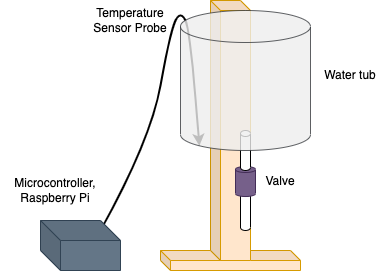

The diagram above was exported from draw.io. Its source (the exported page's mxGraphModel, read from the mxfile embedded in the PNG):
<mxGraphModel dx="1383" dy="794" grid="1" gridSize="10" guides="1" tooltips="1" connect="1" arrows="1" fold="1" page="1" pageScale="1" pageWidth="4681" pageHeight="3300" math="0" shadow="0">
  <root>
    <mxCell id="0" />
    <mxCell id="1" parent="0" />
    <mxCell id="eduNbG4otU90gOQdY9K3-6" value="" style="shape=cube;whiteSpace=wrap;html=1;boundedLbl=1;backgroundOutline=1;darkOpacity=0.05;darkOpacity2=0.1;size=10;fillColor=#ffe6cc;strokeColor=#d79b00;" vertex="1" parent="1">
      <mxGeometry x="360" y="420" width="140" height="20" as="geometry" />
    </mxCell>
    <mxCell id="eduNbG4otU90gOQdY9K3-2" value="" style="shape=cube;whiteSpace=wrap;html=1;boundedLbl=1;backgroundOutline=1;darkOpacity=0.05;darkOpacity2=0.1;size=10;fillColor=#ffe6cc;strokeColor=#d79b00;" vertex="1" parent="1">
      <mxGeometry x="410" y="170" width="40" height="260" as="geometry" />
    </mxCell>
    <mxCell id="eduNbG4otU90gOQdY9K3-8" value="" style="curved=1;endArrow=classic;html=1;rounded=0;entryX=0.145;entryY=1;entryDx=0;entryDy=-4.64;entryPerimeter=0;strokeWidth=2;" edge="1" parent="1" target="eduNbG4otU90gOQdY9K3-1">
      <mxGeometry width="50" height="50" relative="1" as="geometry">
        <mxPoint x="300" y="400" as="sourcePoint" />
        <mxPoint x="445" y="70" as="targetPoint" />
        <Array as="points">
          <mxPoint x="350" y="310" />
          <mxPoint x="370" y="200" />
          <mxPoint x="380" y="180" />
          <mxPoint x="390" y="200" />
        </Array>
      </mxGeometry>
    </mxCell>
    <mxCell id="eduNbG4otU90gOQdY9K3-9" value="" style="shape=cube;whiteSpace=wrap;html=1;boundedLbl=1;backgroundOutline=1;darkOpacity=0.05;darkOpacity2=0.1;fillColor=#647687;fontColor=#ffffff;strokeColor=#314354;" vertex="1" parent="1">
      <mxGeometry x="240" y="390" width="80" height="50" as="geometry" />
    </mxCell>
    <mxCell id="eduNbG4otU90gOQdY9K3-10" value="Microcontroller, Raspberry Pi" style="text;html=1;strokeColor=none;fillColor=none;align=center;verticalAlign=middle;whiteSpace=wrap;rounded=0;" vertex="1" parent="1">
      <mxGeometry x="200" y="340" width="110" height="40" as="geometry" />
    </mxCell>
    <mxCell id="eduNbG4otU90gOQdY9K3-11" value="Temperature Sensor Probe" style="text;html=1;strokeColor=none;fillColor=none;align=center;verticalAlign=middle;whiteSpace=wrap;rounded=0;" vertex="1" parent="1">
      <mxGeometry x="280" y="180" width="100" height="20" as="geometry" />
    </mxCell>
    <mxCell id="eduNbG4otU90gOQdY9K3-14" value="" style="shape=cylinder3;whiteSpace=wrap;html=1;boundedLbl=1;backgroundOutline=1;size=3;fillColor=default;" vertex="1" parent="1">
      <mxGeometry x="440" y="360" width="10" height="40" as="geometry" />
    </mxCell>
    <mxCell id="eduNbG4otU90gOQdY9K3-15" value="" style="shape=cylinder3;whiteSpace=wrap;html=1;boundedLbl=1;backgroundOutline=1;size=3;fillColor=#76608a;fontColor=#ffffff;strokeColor=#432D57;" vertex="1" parent="1">
      <mxGeometry x="435" y="336" width="20" height="30" as="geometry" />
    </mxCell>
    <mxCell id="eduNbG4otU90gOQdY9K3-12" value="" style="shape=cylinder3;whiteSpace=wrap;html=1;boundedLbl=1;backgroundOutline=1;size=3;fillColor=default;" vertex="1" parent="1">
      <mxGeometry x="440" y="300" width="10" height="40" as="geometry" />
    </mxCell>
    <mxCell id="eduNbG4otU90gOQdY9K3-1" value="" style="shape=cylinder3;whiteSpace=wrap;html=1;boundedLbl=1;backgroundOutline=1;size=16;fillColor=#eeeeee;strokeColor=#36393d;opacity=80;direction=east;" vertex="1" parent="1">
      <mxGeometry x="380" y="180" width="130" height="140" as="geometry" />
    </mxCell>
    <mxCell id="eduNbG4otU90gOQdY9K3-20" value="Valve&lt;br&gt;" style="text;html=1;strokeColor=none;fillColor=none;align=center;verticalAlign=middle;whiteSpace=wrap;rounded=0;" vertex="1" parent="1">
      <mxGeometry x="450" y="336" width="60" height="30" as="geometry" />
    </mxCell>
    <mxCell id="eduNbG4otU90gOQdY9K3-22" value="Water tub" style="text;html=1;strokeColor=none;fillColor=none;align=center;verticalAlign=middle;whiteSpace=wrap;rounded=0;" vertex="1" parent="1">
      <mxGeometry x="520" y="230" width="60" height="30" as="geometry" />
    </mxCell>
  </root>
</mxGraphModel>